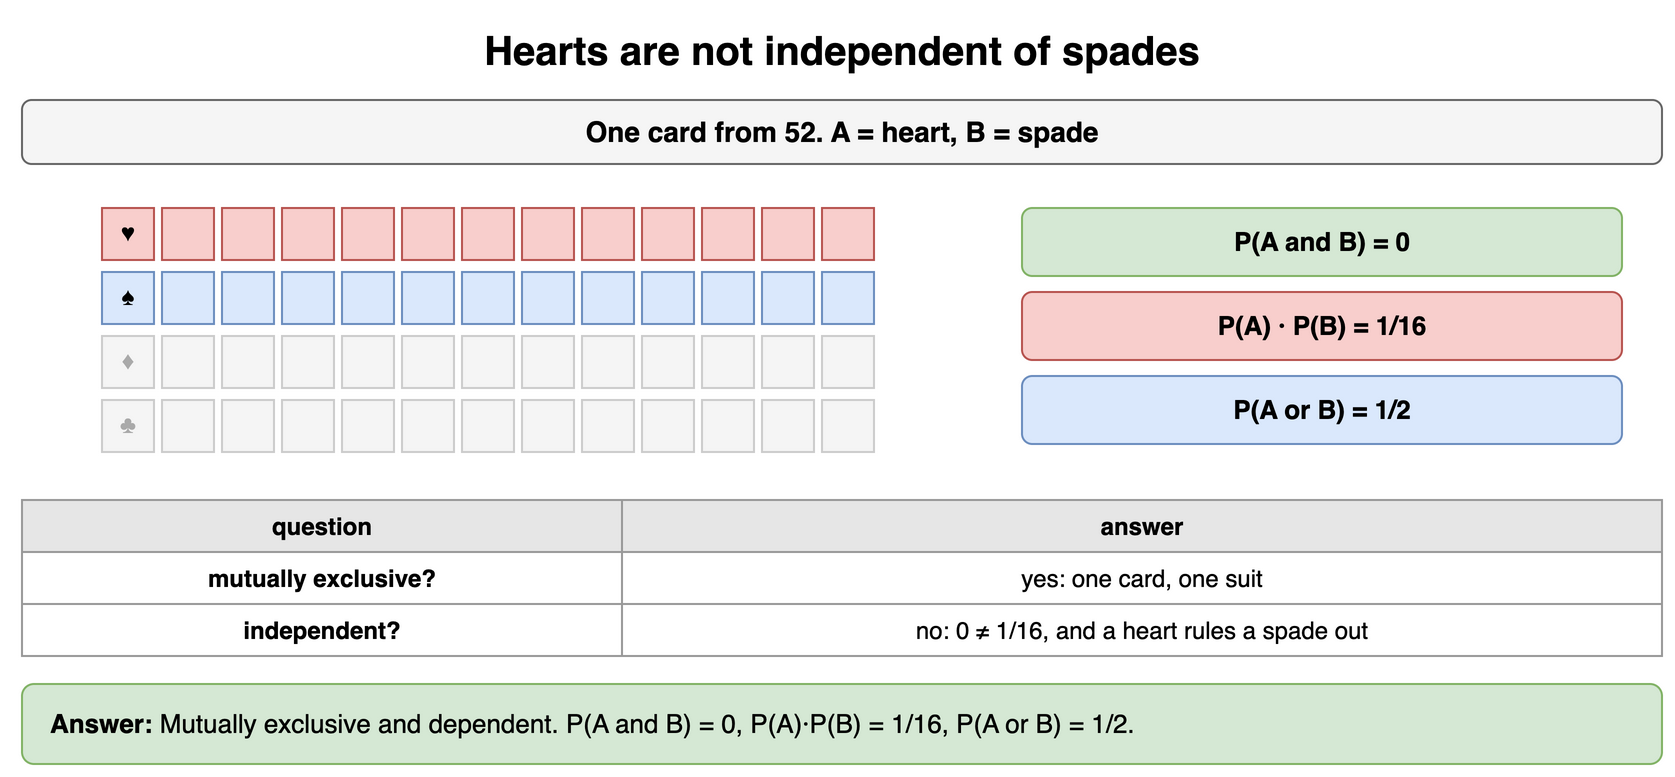

The diagram above was exported from draw.io. Its source (the exported page's mxGraphModel, read from the mxfile embedded in the PNG):
<mxGraphModel dx="900" dy="398" grid="1" gridSize="10" guides="1" tooltips="1" connect="1" arrows="1" fold="1" page="1" pageScale="1" pageWidth="900" pageHeight="398" math="0" shadow="0">
  <root>
    <mxCell id="0" />
    <mxCell id="1" parent="0" />
    <mxCell id="b61" value="Hearts are not independent of spades" style="text;html=1;align=center;verticalAlign=middle;whiteSpace=wrap;fontSize=20;fontStyle=1;" vertex="1" parent="1">
      <mxGeometry x="40" y="10" width="820" height="30" as="geometry" />
    </mxCell>
    <mxCell id="b62" value="One card from 52. A = heart, B = spade" style="rounded=1;whiteSpace=wrap;html=1;fillColor=#f5f5f5;strokeColor=#666666;fontStyle=1;fontSize=14;" vertex="1" parent="1">
      <mxGeometry x="40" y="50" width="820" height="32" as="geometry" />
    </mxCell>
    <mxCell id="b63" value="♥" style="rounded=0;whiteSpace=wrap;html=1;fontFamily=Courier New;fontStyle=1;fontSize=13;fillColor=#f8cecc;strokeColor=#b85450;fontSize=12;" vertex="1" parent="1">
      <mxGeometry x="80" y="104" width="26" height="26" as="geometry" />
    </mxCell>
    <mxCell id="b64" value="" style="rounded=0;whiteSpace=wrap;html=1;fontFamily=Courier New;fontStyle=1;fontSize=13;fillColor=#f8cecc;strokeColor=#b85450;fontSize=12;" vertex="1" parent="1">
      <mxGeometry x="110" y="104" width="26" height="26" as="geometry" />
    </mxCell>
    <mxCell id="b65" value="" style="rounded=0;whiteSpace=wrap;html=1;fontFamily=Courier New;fontStyle=1;fontSize=13;fillColor=#f8cecc;strokeColor=#b85450;fontSize=12;" vertex="1" parent="1">
      <mxGeometry x="140" y="104" width="26" height="26" as="geometry" />
    </mxCell>
    <mxCell id="b66" value="" style="rounded=0;whiteSpace=wrap;html=1;fontFamily=Courier New;fontStyle=1;fontSize=13;fillColor=#f8cecc;strokeColor=#b85450;fontSize=12;" vertex="1" parent="1">
      <mxGeometry x="170" y="104" width="26" height="26" as="geometry" />
    </mxCell>
    <mxCell id="b67" value="" style="rounded=0;whiteSpace=wrap;html=1;fontFamily=Courier New;fontStyle=1;fontSize=13;fillColor=#f8cecc;strokeColor=#b85450;fontSize=12;" vertex="1" parent="1">
      <mxGeometry x="200" y="104" width="26" height="26" as="geometry" />
    </mxCell>
    <mxCell id="b68" value="" style="rounded=0;whiteSpace=wrap;html=1;fontFamily=Courier New;fontStyle=1;fontSize=13;fillColor=#f8cecc;strokeColor=#b85450;fontSize=12;" vertex="1" parent="1">
      <mxGeometry x="230" y="104" width="26" height="26" as="geometry" />
    </mxCell>
    <mxCell id="b69" value="" style="rounded=0;whiteSpace=wrap;html=1;fontFamily=Courier New;fontStyle=1;fontSize=13;fillColor=#f8cecc;strokeColor=#b85450;fontSize=12;" vertex="1" parent="1">
      <mxGeometry x="260" y="104" width="26" height="26" as="geometry" />
    </mxCell>
    <mxCell id="b610" value="" style="rounded=0;whiteSpace=wrap;html=1;fontFamily=Courier New;fontStyle=1;fontSize=13;fillColor=#f8cecc;strokeColor=#b85450;fontSize=12;" vertex="1" parent="1">
      <mxGeometry x="290" y="104" width="26" height="26" as="geometry" />
    </mxCell>
    <mxCell id="b611" value="" style="rounded=0;whiteSpace=wrap;html=1;fontFamily=Courier New;fontStyle=1;fontSize=13;fillColor=#f8cecc;strokeColor=#b85450;fontSize=12;" vertex="1" parent="1">
      <mxGeometry x="320" y="104" width="26" height="26" as="geometry" />
    </mxCell>
    <mxCell id="b612" value="" style="rounded=0;whiteSpace=wrap;html=1;fontFamily=Courier New;fontStyle=1;fontSize=13;fillColor=#f8cecc;strokeColor=#b85450;fontSize=12;" vertex="1" parent="1">
      <mxGeometry x="350" y="104" width="26" height="26" as="geometry" />
    </mxCell>
    <mxCell id="b613" value="" style="rounded=0;whiteSpace=wrap;html=1;fontFamily=Courier New;fontStyle=1;fontSize=13;fillColor=#f8cecc;strokeColor=#b85450;fontSize=12;" vertex="1" parent="1">
      <mxGeometry x="380" y="104" width="26" height="26" as="geometry" />
    </mxCell>
    <mxCell id="b614" value="" style="rounded=0;whiteSpace=wrap;html=1;fontFamily=Courier New;fontStyle=1;fontSize=13;fillColor=#f8cecc;strokeColor=#b85450;fontSize=12;" vertex="1" parent="1">
      <mxGeometry x="410" y="104" width="26" height="26" as="geometry" />
    </mxCell>
    <mxCell id="b615" value="" style="rounded=0;whiteSpace=wrap;html=1;fontFamily=Courier New;fontStyle=1;fontSize=13;fillColor=#f8cecc;strokeColor=#b85450;fontSize=12;" vertex="1" parent="1">
      <mxGeometry x="440" y="104" width="26" height="26" as="geometry" />
    </mxCell>
    <mxCell id="b616" value="♠" style="rounded=0;whiteSpace=wrap;html=1;fontFamily=Courier New;fontStyle=1;fontSize=13;fillColor=#dae8fc;strokeColor=#6c8ebf;fontSize=12;" vertex="1" parent="1">
      <mxGeometry x="80" y="136" width="26" height="26" as="geometry" />
    </mxCell>
    <mxCell id="b617" value="" style="rounded=0;whiteSpace=wrap;html=1;fontFamily=Courier New;fontStyle=1;fontSize=13;fillColor=#dae8fc;strokeColor=#6c8ebf;fontSize=12;" vertex="1" parent="1">
      <mxGeometry x="110" y="136" width="26" height="26" as="geometry" />
    </mxCell>
    <mxCell id="b618" value="" style="rounded=0;whiteSpace=wrap;html=1;fontFamily=Courier New;fontStyle=1;fontSize=13;fillColor=#dae8fc;strokeColor=#6c8ebf;fontSize=12;" vertex="1" parent="1">
      <mxGeometry x="140" y="136" width="26" height="26" as="geometry" />
    </mxCell>
    <mxCell id="b619" value="" style="rounded=0;whiteSpace=wrap;html=1;fontFamily=Courier New;fontStyle=1;fontSize=13;fillColor=#dae8fc;strokeColor=#6c8ebf;fontSize=12;" vertex="1" parent="1">
      <mxGeometry x="170" y="136" width="26" height="26" as="geometry" />
    </mxCell>
    <mxCell id="b620" value="" style="rounded=0;whiteSpace=wrap;html=1;fontFamily=Courier New;fontStyle=1;fontSize=13;fillColor=#dae8fc;strokeColor=#6c8ebf;fontSize=12;" vertex="1" parent="1">
      <mxGeometry x="200" y="136" width="26" height="26" as="geometry" />
    </mxCell>
    <mxCell id="b621" value="" style="rounded=0;whiteSpace=wrap;html=1;fontFamily=Courier New;fontStyle=1;fontSize=13;fillColor=#dae8fc;strokeColor=#6c8ebf;fontSize=12;" vertex="1" parent="1">
      <mxGeometry x="230" y="136" width="26" height="26" as="geometry" />
    </mxCell>
    <mxCell id="b622" value="" style="rounded=0;whiteSpace=wrap;html=1;fontFamily=Courier New;fontStyle=1;fontSize=13;fillColor=#dae8fc;strokeColor=#6c8ebf;fontSize=12;" vertex="1" parent="1">
      <mxGeometry x="260" y="136" width="26" height="26" as="geometry" />
    </mxCell>
    <mxCell id="b623" value="" style="rounded=0;whiteSpace=wrap;html=1;fontFamily=Courier New;fontStyle=1;fontSize=13;fillColor=#dae8fc;strokeColor=#6c8ebf;fontSize=12;" vertex="1" parent="1">
      <mxGeometry x="290" y="136" width="26" height="26" as="geometry" />
    </mxCell>
    <mxCell id="b624" value="" style="rounded=0;whiteSpace=wrap;html=1;fontFamily=Courier New;fontStyle=1;fontSize=13;fillColor=#dae8fc;strokeColor=#6c8ebf;fontSize=12;" vertex="1" parent="1">
      <mxGeometry x="320" y="136" width="26" height="26" as="geometry" />
    </mxCell>
    <mxCell id="b625" value="" style="rounded=0;whiteSpace=wrap;html=1;fontFamily=Courier New;fontStyle=1;fontSize=13;fillColor=#dae8fc;strokeColor=#6c8ebf;fontSize=12;" vertex="1" parent="1">
      <mxGeometry x="350" y="136" width="26" height="26" as="geometry" />
    </mxCell>
    <mxCell id="b626" value="" style="rounded=0;whiteSpace=wrap;html=1;fontFamily=Courier New;fontStyle=1;fontSize=13;fillColor=#dae8fc;strokeColor=#6c8ebf;fontSize=12;" vertex="1" parent="1">
      <mxGeometry x="380" y="136" width="26" height="26" as="geometry" />
    </mxCell>
    <mxCell id="b627" value="" style="rounded=0;whiteSpace=wrap;html=1;fontFamily=Courier New;fontStyle=1;fontSize=13;fillColor=#dae8fc;strokeColor=#6c8ebf;fontSize=12;" vertex="1" parent="1">
      <mxGeometry x="410" y="136" width="26" height="26" as="geometry" />
    </mxCell>
    <mxCell id="b628" value="" style="rounded=0;whiteSpace=wrap;html=1;fontFamily=Courier New;fontStyle=1;fontSize=13;fillColor=#dae8fc;strokeColor=#6c8ebf;fontSize=12;" vertex="1" parent="1">
      <mxGeometry x="440" y="136" width="26" height="26" as="geometry" />
    </mxCell>
    <mxCell id="b629" value="♦" style="rounded=0;whiteSpace=wrap;html=1;fontFamily=Courier New;fontStyle=1;fontSize=13;fillColor=#f5f5f5;strokeColor=#cccccc;fontSize=12;fontColor=#aaaaaa;" vertex="1" parent="1">
      <mxGeometry x="80" y="168" width="26" height="26" as="geometry" />
    </mxCell>
    <mxCell id="b630" value="" style="rounded=0;whiteSpace=wrap;html=1;fontFamily=Courier New;fontStyle=1;fontSize=13;fillColor=#f5f5f5;strokeColor=#cccccc;fontSize=12;fontColor=#aaaaaa;" vertex="1" parent="1">
      <mxGeometry x="110" y="168" width="26" height="26" as="geometry" />
    </mxCell>
    <mxCell id="b631" value="" style="rounded=0;whiteSpace=wrap;html=1;fontFamily=Courier New;fontStyle=1;fontSize=13;fillColor=#f5f5f5;strokeColor=#cccccc;fontSize=12;fontColor=#aaaaaa;" vertex="1" parent="1">
      <mxGeometry x="140" y="168" width="26" height="26" as="geometry" />
    </mxCell>
    <mxCell id="b632" value="" style="rounded=0;whiteSpace=wrap;html=1;fontFamily=Courier New;fontStyle=1;fontSize=13;fillColor=#f5f5f5;strokeColor=#cccccc;fontSize=12;fontColor=#aaaaaa;" vertex="1" parent="1">
      <mxGeometry x="170" y="168" width="26" height="26" as="geometry" />
    </mxCell>
    <mxCell id="b633" value="" style="rounded=0;whiteSpace=wrap;html=1;fontFamily=Courier New;fontStyle=1;fontSize=13;fillColor=#f5f5f5;strokeColor=#cccccc;fontSize=12;fontColor=#aaaaaa;" vertex="1" parent="1">
      <mxGeometry x="200" y="168" width="26" height="26" as="geometry" />
    </mxCell>
    <mxCell id="b634" value="" style="rounded=0;whiteSpace=wrap;html=1;fontFamily=Courier New;fontStyle=1;fontSize=13;fillColor=#f5f5f5;strokeColor=#cccccc;fontSize=12;fontColor=#aaaaaa;" vertex="1" parent="1">
      <mxGeometry x="230" y="168" width="26" height="26" as="geometry" />
    </mxCell>
    <mxCell id="b635" value="" style="rounded=0;whiteSpace=wrap;html=1;fontFamily=Courier New;fontStyle=1;fontSize=13;fillColor=#f5f5f5;strokeColor=#cccccc;fontSize=12;fontColor=#aaaaaa;" vertex="1" parent="1">
      <mxGeometry x="260" y="168" width="26" height="26" as="geometry" />
    </mxCell>
    <mxCell id="b636" value="" style="rounded=0;whiteSpace=wrap;html=1;fontFamily=Courier New;fontStyle=1;fontSize=13;fillColor=#f5f5f5;strokeColor=#cccccc;fontSize=12;fontColor=#aaaaaa;" vertex="1" parent="1">
      <mxGeometry x="290" y="168" width="26" height="26" as="geometry" />
    </mxCell>
    <mxCell id="b637" value="" style="rounded=0;whiteSpace=wrap;html=1;fontFamily=Courier New;fontStyle=1;fontSize=13;fillColor=#f5f5f5;strokeColor=#cccccc;fontSize=12;fontColor=#aaaaaa;" vertex="1" parent="1">
      <mxGeometry x="320" y="168" width="26" height="26" as="geometry" />
    </mxCell>
    <mxCell id="b638" value="" style="rounded=0;whiteSpace=wrap;html=1;fontFamily=Courier New;fontStyle=1;fontSize=13;fillColor=#f5f5f5;strokeColor=#cccccc;fontSize=12;fontColor=#aaaaaa;" vertex="1" parent="1">
      <mxGeometry x="350" y="168" width="26" height="26" as="geometry" />
    </mxCell>
    <mxCell id="b639" value="" style="rounded=0;whiteSpace=wrap;html=1;fontFamily=Courier New;fontStyle=1;fontSize=13;fillColor=#f5f5f5;strokeColor=#cccccc;fontSize=12;fontColor=#aaaaaa;" vertex="1" parent="1">
      <mxGeometry x="380" y="168" width="26" height="26" as="geometry" />
    </mxCell>
    <mxCell id="b640" value="" style="rounded=0;whiteSpace=wrap;html=1;fontFamily=Courier New;fontStyle=1;fontSize=13;fillColor=#f5f5f5;strokeColor=#cccccc;fontSize=12;fontColor=#aaaaaa;" vertex="1" parent="1">
      <mxGeometry x="410" y="168" width="26" height="26" as="geometry" />
    </mxCell>
    <mxCell id="b641" value="" style="rounded=0;whiteSpace=wrap;html=1;fontFamily=Courier New;fontStyle=1;fontSize=13;fillColor=#f5f5f5;strokeColor=#cccccc;fontSize=12;fontColor=#aaaaaa;" vertex="1" parent="1">
      <mxGeometry x="440" y="168" width="26" height="26" as="geometry" />
    </mxCell>
    <mxCell id="b642" value="♣" style="rounded=0;whiteSpace=wrap;html=1;fontFamily=Courier New;fontStyle=1;fontSize=13;fillColor=#f5f5f5;strokeColor=#cccccc;fontSize=12;fontColor=#aaaaaa;" vertex="1" parent="1">
      <mxGeometry x="80" y="200" width="26" height="26" as="geometry" />
    </mxCell>
    <mxCell id="b643" value="" style="rounded=0;whiteSpace=wrap;html=1;fontFamily=Courier New;fontStyle=1;fontSize=13;fillColor=#f5f5f5;strokeColor=#cccccc;fontSize=12;fontColor=#aaaaaa;" vertex="1" parent="1">
      <mxGeometry x="110" y="200" width="26" height="26" as="geometry" />
    </mxCell>
    <mxCell id="b644" value="" style="rounded=0;whiteSpace=wrap;html=1;fontFamily=Courier New;fontStyle=1;fontSize=13;fillColor=#f5f5f5;strokeColor=#cccccc;fontSize=12;fontColor=#aaaaaa;" vertex="1" parent="1">
      <mxGeometry x="140" y="200" width="26" height="26" as="geometry" />
    </mxCell>
    <mxCell id="b645" value="" style="rounded=0;whiteSpace=wrap;html=1;fontFamily=Courier New;fontStyle=1;fontSize=13;fillColor=#f5f5f5;strokeColor=#cccccc;fontSize=12;fontColor=#aaaaaa;" vertex="1" parent="1">
      <mxGeometry x="170" y="200" width="26" height="26" as="geometry" />
    </mxCell>
    <mxCell id="b646" value="" style="rounded=0;whiteSpace=wrap;html=1;fontFamily=Courier New;fontStyle=1;fontSize=13;fillColor=#f5f5f5;strokeColor=#cccccc;fontSize=12;fontColor=#aaaaaa;" vertex="1" parent="1">
      <mxGeometry x="200" y="200" width="26" height="26" as="geometry" />
    </mxCell>
    <mxCell id="b647" value="" style="rounded=0;whiteSpace=wrap;html=1;fontFamily=Courier New;fontStyle=1;fontSize=13;fillColor=#f5f5f5;strokeColor=#cccccc;fontSize=12;fontColor=#aaaaaa;" vertex="1" parent="1">
      <mxGeometry x="230" y="200" width="26" height="26" as="geometry" />
    </mxCell>
    <mxCell id="b648" value="" style="rounded=0;whiteSpace=wrap;html=1;fontFamily=Courier New;fontStyle=1;fontSize=13;fillColor=#f5f5f5;strokeColor=#cccccc;fontSize=12;fontColor=#aaaaaa;" vertex="1" parent="1">
      <mxGeometry x="260" y="200" width="26" height="26" as="geometry" />
    </mxCell>
    <mxCell id="b649" value="" style="rounded=0;whiteSpace=wrap;html=1;fontFamily=Courier New;fontStyle=1;fontSize=13;fillColor=#f5f5f5;strokeColor=#cccccc;fontSize=12;fontColor=#aaaaaa;" vertex="1" parent="1">
      <mxGeometry x="290" y="200" width="26" height="26" as="geometry" />
    </mxCell>
    <mxCell id="b650" value="" style="rounded=0;whiteSpace=wrap;html=1;fontFamily=Courier New;fontStyle=1;fontSize=13;fillColor=#f5f5f5;strokeColor=#cccccc;fontSize=12;fontColor=#aaaaaa;" vertex="1" parent="1">
      <mxGeometry x="320" y="200" width="26" height="26" as="geometry" />
    </mxCell>
    <mxCell id="b651" value="" style="rounded=0;whiteSpace=wrap;html=1;fontFamily=Courier New;fontStyle=1;fontSize=13;fillColor=#f5f5f5;strokeColor=#cccccc;fontSize=12;fontColor=#aaaaaa;" vertex="1" parent="1">
      <mxGeometry x="350" y="200" width="26" height="26" as="geometry" />
    </mxCell>
    <mxCell id="b652" value="" style="rounded=0;whiteSpace=wrap;html=1;fontFamily=Courier New;fontStyle=1;fontSize=13;fillColor=#f5f5f5;strokeColor=#cccccc;fontSize=12;fontColor=#aaaaaa;" vertex="1" parent="1">
      <mxGeometry x="380" y="200" width="26" height="26" as="geometry" />
    </mxCell>
    <mxCell id="b653" value="" style="rounded=0;whiteSpace=wrap;html=1;fontFamily=Courier New;fontStyle=1;fontSize=13;fillColor=#f5f5f5;strokeColor=#cccccc;fontSize=12;fontColor=#aaaaaa;" vertex="1" parent="1">
      <mxGeometry x="410" y="200" width="26" height="26" as="geometry" />
    </mxCell>
    <mxCell id="b654" value="" style="rounded=0;whiteSpace=wrap;html=1;fontFamily=Courier New;fontStyle=1;fontSize=13;fillColor=#f5f5f5;strokeColor=#cccccc;fontSize=12;fontColor=#aaaaaa;" vertex="1" parent="1">
      <mxGeometry x="440" y="200" width="26" height="26" as="geometry" />
    </mxCell>
    <mxCell id="b655" value="P(A and B) = 0" style="rounded=1;whiteSpace=wrap;html=1;fillColor=#d5e8d4;strokeColor=#82b366;fontSize=13;align=center;fontStyle=1;" vertex="1" parent="1">
      <mxGeometry x="540" y="104" width="300" height="34" as="geometry" />
    </mxCell>
    <mxCell id="b656" value="P(A) · P(B) = 1/16" style="rounded=1;whiteSpace=wrap;html=1;fillColor=#f8cecc;strokeColor=#b85450;fontSize=13;align=center;fontStyle=1;" vertex="1" parent="1">
      <mxGeometry x="540" y="146" width="300" height="34" as="geometry" />
    </mxCell>
    <mxCell id="b657" value="P(A or B) = 1/2" style="rounded=1;whiteSpace=wrap;html=1;fillColor=#dae8fc;strokeColor=#6c8ebf;fontSize=13;align=center;fontStyle=1;" vertex="1" parent="1">
      <mxGeometry x="540" y="188" width="300" height="34" as="geometry" />
    </mxCell>
    <mxCell id="b658" value="question" style="whiteSpace=wrap;html=1;fillColor=#e6e6e6;strokeColor=#999999;fontStyle=1;fontSize=12;" vertex="1" parent="1">
      <mxGeometry x="40" y="250" width="300" height="26" as="geometry" />
    </mxCell>
    <mxCell id="b659" value="answer" style="whiteSpace=wrap;html=1;fillColor=#e6e6e6;strokeColor=#999999;fontStyle=1;fontSize=12;" vertex="1" parent="1">
      <mxGeometry x="340" y="250" width="520" height="26" as="geometry" />
    </mxCell>
    <mxCell id="b660" value="mutually exclusive?" style="whiteSpace=wrap;html=1;strokeColor=#999999;fontSize=12;fillColor=#ffffff;fontStyle=1;" vertex="1" parent="1">
      <mxGeometry x="40" y="276" width="300" height="26" as="geometry" />
    </mxCell>
    <mxCell id="b661" value="yes: one card, one suit" style="whiteSpace=wrap;html=1;strokeColor=#999999;fontSize=12;fillColor=#ffffff;" vertex="1" parent="1">
      <mxGeometry x="340" y="276" width="520" height="26" as="geometry" />
    </mxCell>
    <mxCell id="b662" value="independent?" style="whiteSpace=wrap;html=1;strokeColor=#999999;fontSize=12;fillColor=#ffffff;fontStyle=1;" vertex="1" parent="1">
      <mxGeometry x="40" y="302" width="300" height="26" as="geometry" />
    </mxCell>
    <mxCell id="b663" value="no: 0 ≠ 1/16, and a heart rules a spade out" style="whiteSpace=wrap;html=1;strokeColor=#999999;fontSize=12;fillColor=#ffffff;" vertex="1" parent="1">
      <mxGeometry x="340" y="302" width="520" height="26" as="geometry" />
    </mxCell>
    <mxCell id="b664" value="&lt;b&gt;Answer:&lt;/b&gt; Mutually exclusive and dependent. P(A and B) = 0, P(A)·P(B) = 1/16, P(A or B) = 1/2." style="rounded=1;whiteSpace=wrap;html=1;fillColor=#d5e8d4;strokeColor=#82b366;fontSize=13;align=left;spacingLeft=12;" vertex="1" parent="1">
      <mxGeometry x="40" y="342" width="820" height="40" as="geometry" />
    </mxCell>
  </root>
</mxGraphModel>